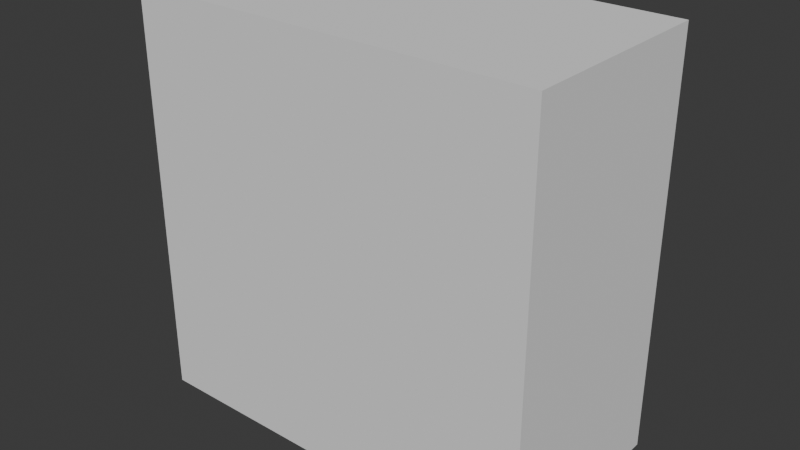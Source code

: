 # Source: AgainstWallSolo.blend  (saved by Blender 4.5.87; exported with 4.5.12 LTS)
import bpy
from mathutils import Matrix  # noqa: F401  (used for matrix-valued properties, if any)

bpy.ops.wm.read_factory_settings(use_empty=True)
scene = bpy.context.scene
scene.name = 'Scene'

# ---- collections
col_collection = bpy.data.collections.new('Collection'); scene.collection.children.link(col_collection)
col_myrigasset = bpy.data.collections.new('MyRigAsset'); col_collection.children.link(col_myrigasset)
col_widgets = bpy.data.collections.new('Widgets'); col_myrigasset.children.link(col_widgets)
col_rig = bpy.data.collections.new('Rig'); col_myrigasset.children.link(col_rig)
col_meshes = bpy.data.collections.new('Meshes'); col_myrigasset.children.link(col_meshes)
col_export = bpy.data.collections.new('Export'); scene.collection.children.link(col_export)
col_caninepenis = bpy.data.collections.new('CaninePenis')  # instanced only; not linked into the scene

# ---- world
world_world = bpy.data.worlds.new('World'); scene.world = world_world
world_world.use_nodes = True; world_world.node_tree.nodes.clear()
_N = world_world.node_tree.nodes; _L = world_world.node_tree.links
n0 = _N.new('ShaderNodeOutputWorld'); n0.name = 'World Output'; n0.location = (300, 300)
n1 = _N.new('ShaderNodeBackground'); n1.name = 'Background'; n1.location = (10, 300)
n1.inputs[0].default_value = (0.05088, 0.05088, 0.05088, 1.0)
_L.new(n1.outputs[0], n0.inputs[0])
n0.is_active_output = True
world_world.color = (0.05088, 0.05088, 0.05088)
world_world.sun_shadow_jitter_overblur = 0.0

# ---- meshes
me_cube = bpy.data.meshes.new('Cube')
me_cube.from_pydata([(-1.0, 0.0, 0.0), (-1.0, 0.0, 2.0), (-1.0, 1.0, 0.0), (-1.0, 1.0, 2.0), (1.0, 0.0, 0.0), (1.0, 0.0, 2.0), (1.0, 1.0, 0.0), (1.0, 1.0, 2.0)], [], [(0, 1, 3, 2), (2, 3, 7, 6), (6, 7, 5, 4), (4, 5, 1, 0), (2, 6, 4, 0), (7, 3, 1, 5)])
_uv = me_cube.uv_layers.new(name='UVMap')
_uv.uv.foreach_set('vector', [0.375, 0.0, 0.625, 0.0, 0.625, 0.25, 0.375, 0.25, 0.375, 0.25, 0.625, 0.25, 0.625, 0.5, 0.375, 0.5, 0.375, 0.5, 0.625, 0.5, 0.625, 0.75, 0.375, 0.75, 0.375, 0.75, 0.625, 0.75, 0.625, 1.0, 0.375, 1.0, 0.125, 0.5, 0.375, 0.5, 0.375, 0.75, 0.125, 0.75, 0.625, 0.5, 0.875, 0.5, 0.875, 0.75, 0.625, 0.75])
me_cube.update()
me_cube_1 = bpy.data.meshes.new('Cube')
me_cube_1.from_pydata([], [], [])
me_cube_1.update()
me_cylinder_018 = bpy.data.meshes.new('Cylinder.018')
me_cylinder_018.from_pydata([], [], [])
me_cylinder_018.materials.append(None)
me_cylinder_018.materials.append(None)
me_cylinder_018.materials.append(None)
me_cylinder_018.materials.append(None)
me_cylinder_018.materials.append(None)
me_cylinder_018.materials.append(None)
me_cylinder_018.materials.append(None)
me_cylinder_018.materials.append(None)
me_cylinder_018.materials.append(None)
me_cylinder_018.materials.append(None)
me_cylinder_018.update()
me_cylinder_009 = bpy.data.meshes.new('Cylinder.009')
me_cylinder_009.from_pydata([], [], [])
me_cylinder_009.materials.append(None)
me_cylinder_009.materials.append(None)
me_cylinder_009.materials.append(None)
me_cylinder_009.materials.append(None)
me_cylinder_009.materials.append(None)
me_cylinder_009.materials.append(None)
me_cylinder_009.materials.append(None)
me_cylinder_009.materials.append(None)
me_cylinder_009.materials.append(None)
me_cylinder_009.materials.append(None)
me_cylinder_009.update()
me_cylinder_003 = bpy.data.meshes.new('Cylinder.003')
me_cylinder_003.from_pydata([], [], [])
me_cylinder_003.materials.append(None)
me_cylinder_003.materials.append(None)
me_cylinder_003.materials.append(None)
me_cylinder_003.materials.append(None)
me_cylinder_003.materials.append(None)
me_cylinder_003.materials.append(None)
me_cylinder_003.materials.append(None)
me_cylinder_003.materials.append(None)
me_cylinder_003.materials.append(None)
me_cylinder_003.materials.append(None)
me_cylinder_003.update()
me_geo_head_animation_realistic_001 = bpy.data.meshes.new('GEO-head_animation_realistic.001')
me_geo_head_animation_realistic_001.from_pydata([], [], [])
me_geo_head_animation_realistic_001.materials.append(None)
me_geo_head_animation_realistic_001.materials.append(None)
me_geo_head_animation_realistic_001.materials.append(None)
me_geo_head_animation_realistic_001.materials.append(None)
me_geo_head_animation_realistic_001.materials.append(None)
me_geo_head_animation_realistic_001.materials.append(None)
me_geo_head_animation_realistic_001.materials.append(None)
me_geo_head_animation_realistic_001.materials.append(None)
me_geo_head_animation_realistic_001.materials.append(None)
me_geo_head_animation_realistic_001.materials.append(None)
me_geo_head_animation_realistic_001.update()
me_cylinder_002 = bpy.data.meshes.new('Cylinder.002')
me_cylinder_002.from_pydata([], [], [])
me_cylinder_002.materials.append(None)
me_cylinder_002.update()
me_myhumanheadmesh = bpy.data.meshes.new('MyHumanHeadMesh')
me_myhumanheadmesh.from_pydata([], [], [])
me_myhumanheadmesh.materials.append(None)
me_myhumanheadmesh.update()
me_cylinder_021 = bpy.data.meshes.new('Cylinder.021')
me_cylinder_021.from_pydata([], [], [])
me_cylinder_021.materials.append(None)
me_cylinder_021.materials.append(None)
me_cylinder_021.materials.append(None)
me_cylinder_021.materials.append(None)
me_cylinder_021.materials.append(None)
me_cylinder_021.materials.append(None)
me_cylinder_021.materials.append(None)
me_cylinder_021.materials.append(None)
me_cylinder_021.materials.append(None)
me_cylinder_021.materials.append(None)
me_cylinder_021.update()
arm_armature = bpy.data.armatures.new('Armature')  # bones are not reproduced

# ---- objects
ob_cube = bpy.data.objects.new('Cube', me_cube)
ob_mywgt_foot = bpy.data.objects.new('MyWGT-FOOT', me_cube_1)
ob_mywgt_circle = bpy.data.objects.new('MyWGT-CIRCLE', None)
ob_mywgt_circle_bumpy = bpy.data.objects.new('MyWGT-CIRCLE_BUMPY', None)
ob_mywgt_ik = bpy.data.objects.new('MyWGT-IK', None)
ob_mywgt_sphere = bpy.data.objects.new('MyWGT-SPHERE', None)
ob_mywgt_finger = bpy.data.objects.new('MyWGT-Finger', None)
ob_rig = bpy.data.objects.new('rig', arm_armature)
ob_body = bpy.data.objects.new('Body', me_cylinder_018)
ob_femalecrotch = bpy.data.objects.new('FemaleCrotch', me_cylinder_009)
ob_digilegs = bpy.data.objects.new('DigiLegs', me_cylinder_003)
ob_neckconnector = bpy.data.objects.new('NeckConnector', me_geo_head_animation_realistic_001)
ob_nipples = bpy.data.objects.new('Nipples', me_cylinder_002)
ob_headempty = bpy.data.objects.new('HEADEmpty', None)
ob_myhumanhead = bpy.data.objects.new('MyHumanHead', me_myhumanheadmesh)
ob_penisempty = bpy.data.objects.new('PENISEmpty', None)
ob_caninepenis = bpy.data.objects.new('CaninePenis', None)
ob_plantilegs = bpy.data.objects.new('PlantiLegs', me_cylinder_021)

# ---- transforms, parenting, visibility, modifiers, constraints
ob_cube.location = (0.0, 0.0, 0.0)
ob_mywgt_foot.location = (0.0, 0.0, 0.0)
ob_mywgt_circle.location = (0.0, 0.0, 0.0)
ob_mywgt_circle_bumpy.location = (0.0, 0.0, 0.0)
ob_mywgt_ik.location = (0.0, 0.0, 0.0)
ob_mywgt_sphere.location = (0.0, 0.0, 0.0)
ob_mywgt_finger.location = (0.0, 0.0, 0.0)
ob_rig.location = (0.0, 0.0, 0.0)
ob_body.parent = ob_rig
ob_body.location = (0.0, 0.0, 0.0)
_m = ob_body.modifiers.new('Armature', 'ARMATURE')
_m.object = ob_rig
ob_femalecrotch.parent = ob_rig
ob_femalecrotch.location = (0.0, 0.0, 0.0)
_m = ob_femalecrotch.modifiers.new('Armature', 'ARMATURE')
_m.object = ob_rig
ob_digilegs.parent = ob_rig
ob_digilegs.location = (0.0, 0.0, 0.0)
_m = ob_digilegs.modifiers.new('Armature', 'ARMATURE')
_m.object = ob_rig
ob_neckconnector.parent = ob_rig
ob_neckconnector.location = (0.0, 0.03292, 1.367)
ob_neckconnector.rotation_euler = (1.571, -0.0, 0.0)
ob_neckconnector.show_all_edges = True
_m = ob_neckconnector.modifiers.new('DataTransfer', 'DATA_TRANSFER')
_m.show_render = False
_m.use_loop_data = True
_m.data_types_loops = {'CUSTOM_NORMAL'}
_m.vertex_group = 'NeckSeamBottom'
_m = ob_neckconnector.modifiers.new('DataTransfer.001', 'DATA_TRANSFER')
_m.show_render = False
_m.use_loop_data = True
_m.data_types_loops = {'CUSTOM_NORMAL'}
_m.vertex_group = 'NeckSeamTop'
_m = ob_neckconnector.modifiers.new('Armature', 'ARMATURE')
_m.object = ob_rig
ob_nipples.parent = ob_rig
ob_nipples.location = (0.0, 0.0, 0.0)
_m = ob_nipples.modifiers.new('Armature', 'ARMATURE')
_m.object = ob_rig
ob_headempty.location = (0.0, 0.0, 0.0)
ob_headempty.rotation_euler = (-1.571, -2.842e-14, -4.219e-14)
ob_headempty.empty_display_size = 0.01
_c = ob_headempty.constraints.new('CHILD_OF'); _c.name = 'Child Of'
_c.target = ob_rig
_c.subtarget = 'head'
_c.set_inverse_pending = False
ob_myhumanhead.parent = ob_headempty
ob_myhumanhead.location = (0.0, 0.0, 0.0)
ob_myhumanhead.show_all_edges = True
_m = ob_myhumanhead.modifiers.new('Hops_Mirror', 'MIRROR')
_m.use_bisect_axis = (True, False, False)
_m.use_bisect_flip_axis = (True, False, False)
_m.use_clip = True
_m.use_mirror_u = True
ob_penisempty.location = (-1.44e-15, 0.0124, 0.06907)
ob_penisempty.rotation_euler = (-1.772, -2.842e-14, -4.219e-14)
ob_penisempty.scale = (0.8, 0.8, 0.8)
ob_penisempty.empty_display_size = 0.01
_c = ob_penisempty.constraints.new('CHILD_OF'); _c.name = 'Child Of'
_c.target = ob_rig
_c.subtarget = 'hips'
_c.set_inverse_pending = False
ob_caninepenis.parent = ob_penisempty
ob_caninepenis.location = (0.0, 0.0, 0.0)
ob_caninepenis.empty_display_size = 0.01
ob_caninepenis.instance_type = 'COLLECTION'
ob_plantilegs.parent = ob_rig
ob_plantilegs.location = (0.0, 0.0, 0.0)
_m = ob_plantilegs.modifiers.new('Seamfix', 'DATA_TRANSFER')
_m.use_loop_data = True
_m.data_types_loops = {'CUSTOM_NORMAL'}
_m.vertex_group = 'LegsSmooth'
_m = ob_plantilegs.modifiers.new('Armature', 'ARMATURE')
_m.object = ob_rig
ob_caninepenis.instance_collection = col_caninepenis

# ---- collection membership
scene.collection.objects.link(ob_cube)
col_widgets.objects.link(ob_mywgt_foot)
col_widgets.objects.link(ob_mywgt_circle)
col_widgets.objects.link(ob_mywgt_circle_bumpy)
col_widgets.objects.link(ob_mywgt_ik)
col_widgets.objects.link(ob_mywgt_sphere)
col_widgets.objects.link(ob_mywgt_finger)
col_rig.objects.link(ob_rig)
col_meshes.objects.link(ob_body)
col_meshes.objects.link(ob_femalecrotch)
col_meshes.objects.link(ob_digilegs)
col_meshes.objects.link(ob_neckconnector)
col_meshes.objects.link(ob_nipples)
col_meshes.objects.link(ob_headempty)
col_meshes.objects.link(ob_myhumanhead)
col_meshes.objects.link(ob_penisempty)
col_meshes.objects.link(ob_caninepenis)
col_meshes.objects.link(ob_plantilegs)
col_export.objects.link(ob_rig)
def _layer_coll(name, lc=None):
    lc = lc or bpy.context.view_layer.layer_collection
    for c in lc.children:
        if c.name == name: return c
        r = _layer_coll(name, c)
        if r: return r
_layer_coll('Widgets').exclude = True

# ---- scene / render settings (as saved in the file)
scene.frame_start = 1; scene.frame_end = 80; scene.frame_set(0)
scene.render.engine = 'BLENDER_EEVEE_NEXT'
scene.render.fps = 30
bpy.context.view_layer.update()

# ---- added for rendering (the .blend has no active camera and no usable light): camera, sun
cam_auto = bpy.data.cameras.new('AutoCamera')
cam_auto.lens = 50.0
cam_auto.sensor_width = 36.0
cam_auto.clip_end = 1000.0
ob_auto_camera = bpy.data.objects.new('AutoCamera', cam_auto)
scene.collection.objects.link(ob_auto_camera)
ob_auto_camera.location = (2.77567, -2.83081, 3.22054)
ob_auto_camera.rotation_euler = (1.09748, -7.21219e-08, 0.694738)
scene.camera = ob_auto_camera
light_auto_sun = bpy.data.lights.new('AutoSun', 'SUN')
light_auto_sun.energy = 3.0
light_auto_sun.angle = 0.0523599
ob_auto_sun = bpy.data.objects.new('AutoSun', light_auto_sun)
scene.collection.objects.link(ob_auto_sun)
ob_auto_sun.rotation_euler = (0.872665, 0.174533, 0.523599)
bpy.context.view_layer.update()
